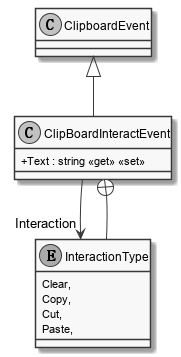

The diagram above was rendered by PlantUML. Its source (embedded in the PNG):
@startuml
skinparam monochrome true
skinparam classAttributeIconSize 0

class ClipBoardInteractEvent {
    + Text : string <<get>> <<set>>
}
enum InteractionType {
    Clear,
    Copy,
    Cut,
    Paste,
}
ClipboardEvent <|-- ClipBoardInteractEvent
ClipBoardInteractEvent --> "Interaction" InteractionType
ClipBoardInteractEvent +-- InteractionType
@enduml